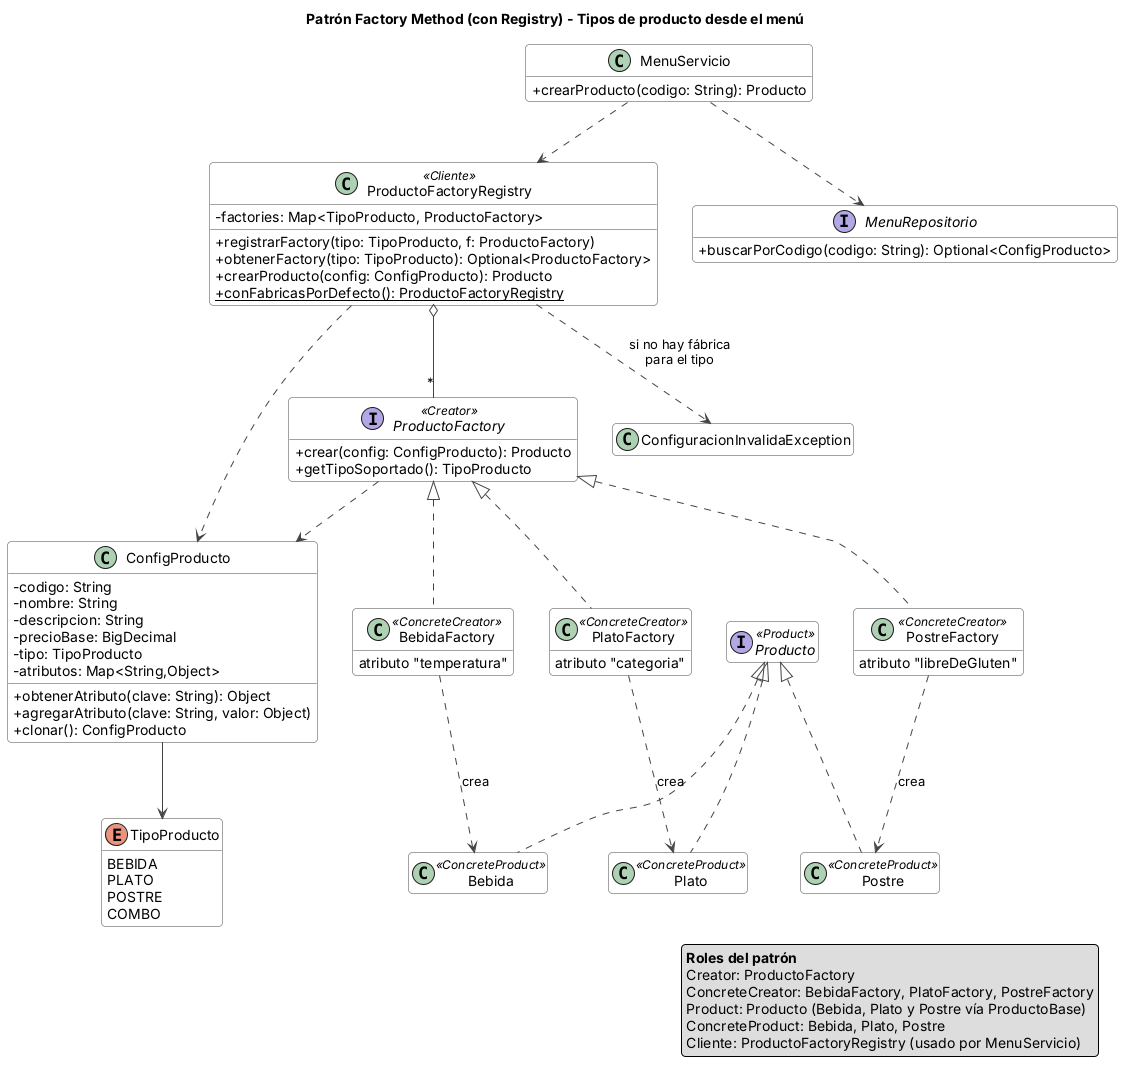

The diagram above was rendered by PlantUML. Its source (embedded in the PNG):
@startuml
!include common.iuml
title Patrón Factory Method (con Registry) - Tipos de producto desde el menú

class ConfigProducto {
  -codigo: String
  -nombre: String
  -descripcion: String
  -precioBase: BigDecimal
  -tipo: TipoProducto
  -atributos: Map<String,Object>
  +obtenerAtributo(clave: String): Object
  +agregarAtributo(clave: String, valor: Object)
  +clonar(): ConfigProducto
}
enum TipoProducto {
  BEBIDA
  PLATO
  POSTRE
  COMBO
}
interface ProductoFactory <<Creator>> {
  +crear(config: ConfigProducto): Producto
  +getTipoSoportado(): TipoProducto
}
class BebidaFactory <<ConcreteCreator>> {
  atributo "temperatura"
}
class PlatoFactory <<ConcreteCreator>> {
  atributo "categoria"
}
class PostreFactory <<ConcreteCreator>> {
  atributo "libreDeGluten"
}

interface Producto <<Product>>
class Bebida <<ConcreteProduct>>
class Plato <<ConcreteProduct>>
class Postre <<ConcreteProduct>>

class ProductoFactoryRegistry <<Cliente>> {
  -factories: Map<TipoProducto, ProductoFactory>
  +registrarFactory(tipo: TipoProducto, f: ProductoFactory)
  +obtenerFactory(tipo: TipoProducto): Optional<ProductoFactory>
  +crearProducto(config: ConfigProducto): Producto
  +conFabricasPorDefecto(): ProductoFactoryRegistry {static}
}
class MenuServicio {
  +crearProducto(codigo: String): Producto
}
interface MenuRepositorio {
  +buscarPorCodigo(codigo: String): Optional<ConfigProducto>
}
class ConfiguracionInvalidaException

ProductoFactory <|.. BebidaFactory
ProductoFactory <|.. PlatoFactory
ProductoFactory <|.. PostreFactory
Producto <|.. Bebida
Producto <|.. Plato
Producto <|.. Postre
BebidaFactory ..> Bebida : crea
PlatoFactory ..> Plato : crea
PostreFactory ..> Postre : crea
ProductoFactory ..> ConfigProducto
ConfigProducto --> TipoProducto
ProductoFactoryRegistry o-- "*" ProductoFactory
ProductoFactoryRegistry ..> ConfigProducto
ProductoFactoryRegistry ..> ConfiguracionInvalidaException : si no hay fábrica\npara el tipo
MenuServicio ..> ProductoFactoryRegistry
MenuServicio ..> MenuRepositorio

legend right
  **Roles del patrón**
  Creator: ProductoFactory
  ConcreteCreator: BebidaFactory, PlatoFactory, PostreFactory
  Product: Producto (Bebida, Plato y Postre vía ProductoBase)
  ConcreteProduct: Bebida, Plato, Postre
  Cliente: ProductoFactoryRegistry (usado por MenuServicio)
endlegend
@enduml